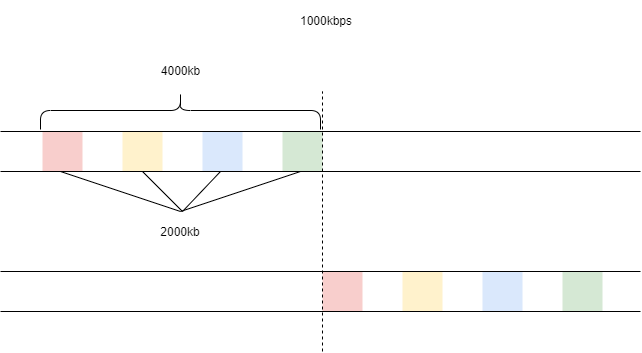

The diagram above was exported from draw.io. Its source (the exported page's mxGraphModel, read from the mxfile embedded in the PNG):
<mxGraphModel dx="1185" dy="635" grid="1" gridSize="10" guides="1" tooltips="1" connect="1" arrows="1" fold="1" page="1" pageScale="1" pageWidth="827" pageHeight="1169" math="0" shadow="0">
  <root>
    <mxCell id="0" />
    <mxCell id="1" parent="0" />
    <mxCell id="LzrfsfgBDtP3zV1kh-er-1" value="" style="rounded=0;whiteSpace=wrap;html=1;strokeColor=none;fillColor=#d5e8d4;" vertex="1" parent="1">
      <mxGeometry x="680" y="631" width="40" height="40" as="geometry" />
    </mxCell>
    <mxCell id="LzrfsfgBDtP3zV1kh-er-2" value="" style="rounded=0;whiteSpace=wrap;html=1;strokeColor=none;fillColor=#dae8fc;" vertex="1" parent="1">
      <mxGeometry x="600" y="631" width="40" height="40" as="geometry" />
    </mxCell>
    <mxCell id="LzrfsfgBDtP3zV1kh-er-3" value="" style="rounded=0;whiteSpace=wrap;html=1;strokeColor=none;fillColor=#fff2cc;" vertex="1" parent="1">
      <mxGeometry x="520" y="631" width="40" height="40" as="geometry" />
    </mxCell>
    <mxCell id="LzrfsfgBDtP3zV1kh-er-4" value="" style="rounded=0;whiteSpace=wrap;html=1;strokeColor=none;fillColor=#f8cecc;" vertex="1" parent="1">
      <mxGeometry x="440" y="631" width="40" height="40" as="geometry" />
    </mxCell>
    <mxCell id="LzrfsfgBDtP3zV1kh-er-5" value="" style="rounded=0;whiteSpace=wrap;html=1;strokeColor=none;fillColor=#d5e8d4;" vertex="1" parent="1">
      <mxGeometry x="400" y="491" width="40" height="40" as="geometry" />
    </mxCell>
    <mxCell id="LzrfsfgBDtP3zV1kh-er-6" value="" style="rounded=0;whiteSpace=wrap;html=1;strokeColor=none;fillColor=#dae8fc;" vertex="1" parent="1">
      <mxGeometry x="320" y="491" width="40" height="40" as="geometry" />
    </mxCell>
    <mxCell id="LzrfsfgBDtP3zV1kh-er-7" value="" style="rounded=0;whiteSpace=wrap;html=1;strokeColor=none;fillColor=#fff2cc;" vertex="1" parent="1">
      <mxGeometry x="240" y="491" width="40" height="40" as="geometry" />
    </mxCell>
    <mxCell id="LzrfsfgBDtP3zV1kh-er-8" value="" style="rounded=0;whiteSpace=wrap;html=1;strokeColor=none;fillColor=#f8cecc;" vertex="1" parent="1">
      <mxGeometry x="160" y="491" width="40" height="40" as="geometry" />
    </mxCell>
    <mxCell id="LzrfsfgBDtP3zV1kh-er-9" value="" style="endArrow=none;html=1;rounded=0;" edge="1" parent="1">
      <mxGeometry x="-16" y="411" width="50" height="50" as="geometry">
        <mxPoint x="118" y="531" as="sourcePoint" />
        <mxPoint x="758" y="531" as="targetPoint" />
      </mxGeometry>
    </mxCell>
    <mxCell id="LzrfsfgBDtP3zV1kh-er-10" value="" style="endArrow=none;html=1;rounded=0;" edge="1" parent="1">
      <mxGeometry x="-16" y="411" width="50" height="50" as="geometry">
        <mxPoint x="118" y="491" as="sourcePoint" />
        <mxPoint x="758" y="491" as="targetPoint" />
      </mxGeometry>
    </mxCell>
    <mxCell id="LzrfsfgBDtP3zV1kh-er-11" value="" style="endArrow=none;html=1;rounded=0;" edge="1" parent="1">
      <mxGeometry x="-16" y="411" width="50" height="50" as="geometry">
        <mxPoint x="118" y="631" as="sourcePoint" />
        <mxPoint x="758" y="631" as="targetPoint" />
      </mxGeometry>
    </mxCell>
    <mxCell id="LzrfsfgBDtP3zV1kh-er-12" value="" style="endArrow=none;html=1;rounded=0;" edge="1" parent="1">
      <mxGeometry x="-16" y="411" width="50" height="50" as="geometry">
        <mxPoint x="118" y="671" as="sourcePoint" />
        <mxPoint x="758" y="671" as="targetPoint" />
      </mxGeometry>
    </mxCell>
    <mxCell id="LzrfsfgBDtP3zV1kh-er-13" value="" style="endArrow=none;dashed=1;html=1;rounded=0;" edge="1" parent="1">
      <mxGeometry x="-16" y="411" width="50" height="50" as="geometry">
        <mxPoint x="440" y="711" as="sourcePoint" />
        <mxPoint x="440" y="451" as="targetPoint" />
      </mxGeometry>
    </mxCell>
    <mxCell id="LzrfsfgBDtP3zV1kh-er-14" value="2000kb" style="text;html=1;strokeColor=none;fillColor=none;align=center;verticalAlign=middle;whiteSpace=wrap;rounded=0;" vertex="1" parent="1">
      <mxGeometry x="248" y="571" width="100" height="40" as="geometry" />
    </mxCell>
    <mxCell id="LzrfsfgBDtP3zV1kh-er-15" value="" style="endArrow=none;html=1;rounded=0;fontSize=11;fontColor=#666666;exitX=0.5;exitY=0;exitDx=0;exitDy=0;" edge="1" parent="1" source="LzrfsfgBDtP3zV1kh-er-14">
      <mxGeometry x="-16" y="411" width="50" height="50" as="geometry">
        <mxPoint x="158" y="451" as="sourcePoint" />
        <mxPoint x="178" y="531" as="targetPoint" />
      </mxGeometry>
    </mxCell>
    <mxCell id="LzrfsfgBDtP3zV1kh-er-16" value="" style="endArrow=none;html=1;rounded=0;fontSize=11;fontColor=#666666;entryX=0.5;entryY=1;entryDx=0;entryDy=0;" edge="1" parent="1" target="LzrfsfgBDtP3zV1kh-er-7">
      <mxGeometry x="-16" y="411" width="50" height="50" as="geometry">
        <mxPoint x="300" y="571" as="sourcePoint" />
        <mxPoint x="198" y="511" as="targetPoint" />
      </mxGeometry>
    </mxCell>
    <mxCell id="LzrfsfgBDtP3zV1kh-er-17" value="" style="endArrow=none;html=1;rounded=0;fontSize=11;fontColor=#666666;" edge="1" parent="1">
      <mxGeometry x="-16" y="411" width="50" height="50" as="geometry">
        <mxPoint x="300" y="571" as="sourcePoint" />
        <mxPoint x="338" y="531" as="targetPoint" />
      </mxGeometry>
    </mxCell>
    <mxCell id="LzrfsfgBDtP3zV1kh-er-18" value="" style="endArrow=none;html=1;rounded=0;fontSize=11;fontColor=#666666;exitX=0.5;exitY=0;exitDx=0;exitDy=0;" edge="1" parent="1" source="LzrfsfgBDtP3zV1kh-er-14">
      <mxGeometry x="-16" y="411" width="50" height="50" as="geometry">
        <mxPoint x="318" y="451" as="sourcePoint" />
        <mxPoint x="418" y="531" as="targetPoint" />
      </mxGeometry>
    </mxCell>
    <mxCell id="LzrfsfgBDtP3zV1kh-er-19" value="" style="shape=curlyBracket;whiteSpace=wrap;html=1;rounded=1;flipH=1;fontColor=#666666;verticalAlign=bottom;rotation=-90;" vertex="1" parent="1">
      <mxGeometry x="279" y="330" width="38" height="280" as="geometry" />
    </mxCell>
    <mxCell id="LzrfsfgBDtP3zV1kh-er-20" value="&lt;span style=&quot;color: rgb(0 , 0 , 0) ; font-size: 12px&quot;&gt;4000kb&lt;/span&gt;" style="text;html=1;align=center;verticalAlign=middle;resizable=0;points=[];autosize=1;strokeColor=none;fillColor=none;fontSize=11;fontColor=#666666;" vertex="1" parent="1">
      <mxGeometry x="273" y="420" width="50" height="20" as="geometry" />
    </mxCell>
    <mxCell id="LzrfsfgBDtP3zV1kh-er-21" value="&lt;font style=&quot;font-size: 11px&quot;&gt;1000kbps&lt;/font&gt;" style="text;html=1;strokeColor=none;fillColor=none;align=center;verticalAlign=middle;whiteSpace=wrap;rounded=0;" vertex="1" parent="1">
      <mxGeometry x="384" y="360" width="120" height="40" as="geometry" />
    </mxCell>
  </root>
</mxGraphModel>